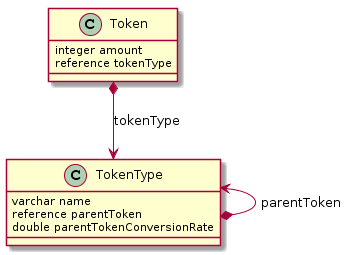

The diagram above was rendered by PlantUML. Its source (embedded in the PNG):
@startuml
class Token {
    integer amount
    reference tokenType
}

class TokenType {
    varchar name
    reference parentToken
    double parentTokenConversionRate
}

Token *--> TokenType : "tokenType"

TokenType <--* TokenType : "parentToken"
@enduml